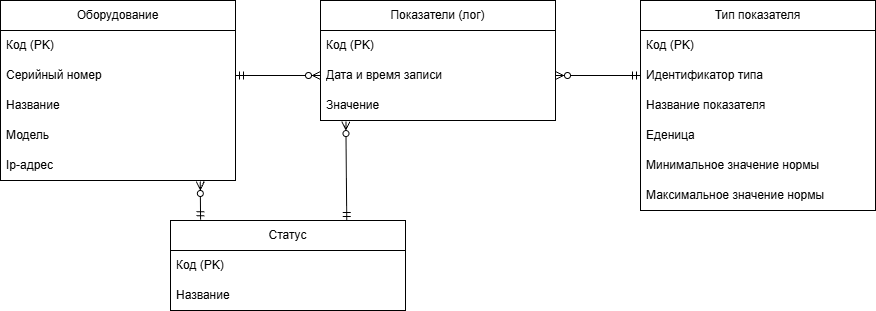

The diagram above was exported from draw.io. Its source (the exported page's mxGraphModel, read from the mxfile embedded in the PNG):
<mxGraphModel dx="2540" dy="545" grid="1" gridSize="10" guides="1" tooltips="1" connect="1" arrows="1" fold="1" page="1" pageScale="1" pageWidth="827" pageHeight="1169" math="0" shadow="0">
  <root>
    <mxCell id="0" />
    <mxCell id="1" parent="0" />
    <mxCell id="Lj2yGyU49_OS2TwKNVH4-56" parent="1" style="swimlane;fontStyle=0;childLayout=stackLayout;horizontal=1;startSize=30;horizontalStack=0;resizeParent=1;resizeParentMax=0;resizeLast=0;collapsible=1;marginBottom=0;whiteSpace=wrap;html=1;" value="Оборудование" vertex="1">
      <mxGeometry height="180" width="235" x="-920" y="190" as="geometry" />
    </mxCell>
    <mxCell id="Lj2yGyU49_OS2TwKNVH4-57" parent="Lj2yGyU49_OS2TwKNVH4-56" style="text;strokeColor=none;fillColor=none;align=left;verticalAlign=middle;spacingLeft=4;spacingRight=4;overflow=hidden;points=[[0,0.5],[1,0.5]];portConstraint=eastwest;rotatable=0;whiteSpace=wrap;html=1;" value="Код (PK)" vertex="1">
      <mxGeometry height="30" width="235" y="30" as="geometry" />
    </mxCell>
    <mxCell id="Lj2yGyU49_OS2TwKNVH4-60" parent="Lj2yGyU49_OS2TwKNVH4-56" style="text;strokeColor=none;fillColor=none;align=left;verticalAlign=middle;spacingLeft=4;spacingRight=4;overflow=hidden;points=[[0,0.5],[1,0.5]];portConstraint=eastwest;rotatable=0;whiteSpace=wrap;html=1;" value="Серийный номер" vertex="1">
      <mxGeometry height="30" width="235" y="60" as="geometry" />
    </mxCell>
    <mxCell id="S_XLbKqzm5HJf2oNgOvF-23" parent="Lj2yGyU49_OS2TwKNVH4-56" style="text;strokeColor=none;fillColor=none;align=left;verticalAlign=middle;spacingLeft=4;spacingRight=4;overflow=hidden;points=[[0,0.5],[1,0.5]];portConstraint=eastwest;rotatable=0;whiteSpace=wrap;html=1;" value="Название" vertex="1">
      <mxGeometry height="30" width="235" y="90" as="geometry" />
    </mxCell>
    <mxCell id="Lj2yGyU49_OS2TwKNVH4-59" parent="Lj2yGyU49_OS2TwKNVH4-56" style="text;strokeColor=none;fillColor=none;align=left;verticalAlign=middle;spacingLeft=4;spacingRight=4;overflow=hidden;points=[[0,0.5],[1,0.5]];portConstraint=eastwest;rotatable=0;whiteSpace=wrap;html=1;" value="Модель" vertex="1">
      <mxGeometry height="30" width="235" y="120" as="geometry" />
    </mxCell>
    <mxCell id="Lj2yGyU49_OS2TwKNVH4-61" parent="Lj2yGyU49_OS2TwKNVH4-56" style="text;strokeColor=none;fillColor=none;align=left;verticalAlign=middle;spacingLeft=4;spacingRight=4;overflow=hidden;points=[[0,0.5],[1,0.5]];portConstraint=eastwest;rotatable=0;whiteSpace=wrap;html=1;" value="Ip-адрес" vertex="1">
      <mxGeometry height="30" width="235" y="150" as="geometry" />
    </mxCell>
    <mxCell id="52VU9XKznhfn88aC8VnB-2" parent="1" style="swimlane;fontStyle=0;childLayout=stackLayout;horizontal=1;startSize=30;horizontalStack=0;resizeParent=1;resizeParentMax=0;resizeLast=0;collapsible=1;marginBottom=0;whiteSpace=wrap;html=1;" value="Статус" vertex="1">
      <mxGeometry height="90" width="235" x="-750" y="410" as="geometry" />
    </mxCell>
    <mxCell id="52VU9XKznhfn88aC8VnB-3" parent="52VU9XKznhfn88aC8VnB-2" style="text;strokeColor=none;fillColor=none;align=left;verticalAlign=middle;spacingLeft=4;spacingRight=4;overflow=hidden;points=[[0,0.5],[1,0.5]];portConstraint=eastwest;rotatable=0;whiteSpace=wrap;html=1;" value="Код (PK)" vertex="1">
      <mxGeometry height="30" width="235" y="30" as="geometry" />
    </mxCell>
    <mxCell id="52VU9XKznhfn88aC8VnB-4" parent="52VU9XKznhfn88aC8VnB-2" style="text;strokeColor=none;fillColor=none;align=left;verticalAlign=middle;spacingLeft=4;spacingRight=4;overflow=hidden;points=[[0,0.5],[1,0.5]];portConstraint=eastwest;rotatable=0;whiteSpace=wrap;html=1;" value="Название&amp;nbsp;" vertex="1">
      <mxGeometry height="30" width="235" y="60" as="geometry" />
    </mxCell>
    <mxCell id="S_XLbKqzm5HJf2oNgOvF-13" parent="1" style="swimlane;fontStyle=0;childLayout=stackLayout;horizontal=1;startSize=30;horizontalStack=0;resizeParent=1;resizeParentMax=0;resizeLast=0;collapsible=1;marginBottom=0;whiteSpace=wrap;html=1;" value="Показатели (лог)" vertex="1">
      <mxGeometry height="120" width="235" x="-600" y="190" as="geometry" />
    </mxCell>
    <mxCell id="S_XLbKqzm5HJf2oNgOvF-14" parent="S_XLbKqzm5HJf2oNgOvF-13" style="text;strokeColor=none;fillColor=none;align=left;verticalAlign=middle;spacingLeft=4;spacingRight=4;overflow=hidden;points=[[0,0.5],[1,0.5]];portConstraint=eastwest;rotatable=0;whiteSpace=wrap;html=1;" value="Код (PK)" vertex="1">
      <mxGeometry height="30" width="235" y="30" as="geometry" />
    </mxCell>
    <mxCell id="S_XLbKqzm5HJf2oNgOvF-24" parent="S_XLbKqzm5HJf2oNgOvF-13" style="text;strokeColor=none;fillColor=none;align=left;verticalAlign=middle;spacingLeft=4;spacingRight=4;overflow=hidden;points=[[0,0.5],[1,0.5]];portConstraint=eastwest;rotatable=0;whiteSpace=wrap;html=1;" value="Дата и время записи" vertex="1">
      <mxGeometry height="30" width="235" y="60" as="geometry" />
    </mxCell>
    <mxCell id="S_XLbKqzm5HJf2oNgOvF-27" parent="S_XLbKqzm5HJf2oNgOvF-13" style="text;strokeColor=none;fillColor=none;align=left;verticalAlign=middle;spacingLeft=4;spacingRight=4;overflow=hidden;points=[[0,0.5],[1,0.5]];portConstraint=eastwest;rotatable=0;whiteSpace=wrap;html=1;" value="Значение" vertex="1">
      <mxGeometry height="30" width="235" y="90" as="geometry" />
    </mxCell>
    <mxCell id="S_XLbKqzm5HJf2oNgOvF-19" edge="1" parent="1" source="Lj2yGyU49_OS2TwKNVH4-61" style="endArrow=ERmandOne;html=1;rounded=0;exitX=0.85;exitY=1.033;exitDx=0;exitDy=0;exitPerimeter=0;entryX=0.128;entryY=-0.009;entryDx=0;entryDy=0;entryPerimeter=0;startArrow=ERzeroToMany;startFill=0;endFill=0;" target="52VU9XKznhfn88aC8VnB-2" value="">
      <mxGeometry height="50" relative="1" width="50" as="geometry">
        <mxPoint x="-685" y="420" as="sourcePoint" />
        <mxPoint x="-635" y="370" as="targetPoint" />
      </mxGeometry>
    </mxCell>
    <mxCell id="S_XLbKqzm5HJf2oNgOvF-20" edge="1" parent="1" style="endArrow=ERmandOne;html=1;rounded=0;entryX=0;entryY=0.5;entryDx=0;entryDy=0;exitX=1;exitY=0.5;exitDx=0;exitDy=0;startArrow=ERzeroToMany;startFill=0;endFill=0;" target="S_XLbKqzm5HJf2oNgOvF-34" value="">
      <mxGeometry height="50" relative="1" width="50" as="geometry">
        <Array as="points" />
        <mxPoint x="-365" y="265" as="sourcePoint" />
        <mxPoint x="-320.0000000000001" y="489.27999999999986" as="targetPoint" />
      </mxGeometry>
    </mxCell>
    <mxCell id="S_XLbKqzm5HJf2oNgOvF-21" edge="1" parent="1" style="endArrow=ERmandOne;html=1;rounded=0;exitX=0;exitY=0.5;exitDx=0;exitDy=0;entryX=1;entryY=0.5;entryDx=0;entryDy=0;startArrow=ERzeroToMany;startFill=0;endFill=0;" value="">
      <mxGeometry height="50" relative="1" width="50" as="geometry">
        <mxPoint x="-600" y="265" as="sourcePoint" />
        <mxPoint x="-685" y="265" as="targetPoint" />
      </mxGeometry>
    </mxCell>
    <mxCell id="S_XLbKqzm5HJf2oNgOvF-29" parent="1" style="swimlane;fontStyle=0;childLayout=stackLayout;horizontal=1;startSize=30;horizontalStack=0;resizeParent=1;resizeParentMax=0;resizeLast=0;collapsible=1;marginBottom=0;whiteSpace=wrap;html=1;" value="Тип показателя" vertex="1">
      <mxGeometry height="210" width="235" x="-280" y="190" as="geometry" />
    </mxCell>
    <mxCell id="S_XLbKqzm5HJf2oNgOvF-30" parent="S_XLbKqzm5HJf2oNgOvF-29" style="text;strokeColor=none;fillColor=none;align=left;verticalAlign=middle;spacingLeft=4;spacingRight=4;overflow=hidden;points=[[0,0.5],[1,0.5]];portConstraint=eastwest;rotatable=0;whiteSpace=wrap;html=1;" value="Код (PK)" vertex="1">
      <mxGeometry height="30" width="235" y="30" as="geometry" />
    </mxCell>
    <mxCell id="S_XLbKqzm5HJf2oNgOvF-34" parent="S_XLbKqzm5HJf2oNgOvF-29" style="text;strokeColor=none;fillColor=none;align=left;verticalAlign=middle;spacingLeft=4;spacingRight=4;overflow=hidden;points=[[0,0.5],[1,0.5]];portConstraint=eastwest;rotatable=0;whiteSpace=wrap;html=1;" value="Идентификатор типа" vertex="1">
      <mxGeometry height="30" width="235" y="60" as="geometry" />
    </mxCell>
    <mxCell id="S_XLbKqzm5HJf2oNgOvF-35" parent="S_XLbKqzm5HJf2oNgOvF-29" style="text;strokeColor=none;fillColor=none;align=left;verticalAlign=middle;spacingLeft=4;spacingRight=4;overflow=hidden;points=[[0,0.5],[1,0.5]];portConstraint=eastwest;rotatable=0;whiteSpace=wrap;html=1;" value="Название показателя" vertex="1">
      <mxGeometry height="30" width="235" y="90" as="geometry" />
    </mxCell>
    <mxCell id="S_XLbKqzm5HJf2oNgOvF-37" parent="S_XLbKqzm5HJf2oNgOvF-29" style="text;strokeColor=none;fillColor=none;align=left;verticalAlign=middle;spacingLeft=4;spacingRight=4;overflow=hidden;points=[[0,0.5],[1,0.5]];portConstraint=eastwest;rotatable=0;whiteSpace=wrap;html=1;" value="Еденица&amp;nbsp;" vertex="1">
      <mxGeometry height="30" width="235" y="120" as="geometry" />
    </mxCell>
    <mxCell id="INgX3yMfmUbaqwGwx8m0-2" parent="S_XLbKqzm5HJf2oNgOvF-29" style="text;strokeColor=none;fillColor=none;align=left;verticalAlign=middle;spacingLeft=4;spacingRight=4;overflow=hidden;points=[[0,0.5],[1,0.5]];portConstraint=eastwest;rotatable=0;whiteSpace=wrap;html=1;" value="Минимальное значение нормы" vertex="1">
      <mxGeometry height="30" width="235" y="150" as="geometry" />
    </mxCell>
    <mxCell id="INgX3yMfmUbaqwGwx8m0-1" parent="S_XLbKqzm5HJf2oNgOvF-29" style="text;strokeColor=none;fillColor=none;align=left;verticalAlign=middle;spacingLeft=4;spacingRight=4;overflow=hidden;points=[[0,0.5],[1,0.5]];portConstraint=eastwest;rotatable=0;whiteSpace=wrap;html=1;" value="Максимальное значение нормы" vertex="1">
      <mxGeometry height="30" width="235" y="180" as="geometry" />
    </mxCell>
    <mxCell id="S_XLbKqzm5HJf2oNgOvF-38" edge="1" parent="1" source="S_XLbKqzm5HJf2oNgOvF-27" style="endArrow=ERmandOne;html=1;rounded=0;entryX=0.75;entryY=0;entryDx=0;entryDy=0;startArrow=ERzeroToMany;startFill=0;endFill=0;exitX=0.108;exitY=1.035;exitDx=0;exitDy=0;exitPerimeter=0;" target="52VU9XKznhfn88aC8VnB-2" value="">
      <mxGeometry height="50" relative="1" width="50" as="geometry">
        <mxPoint x="-580" y="380" as="sourcePoint" />
        <mxPoint x="-390" y="310" as="targetPoint" />
      </mxGeometry>
    </mxCell>
  </root>
</mxGraphModel>